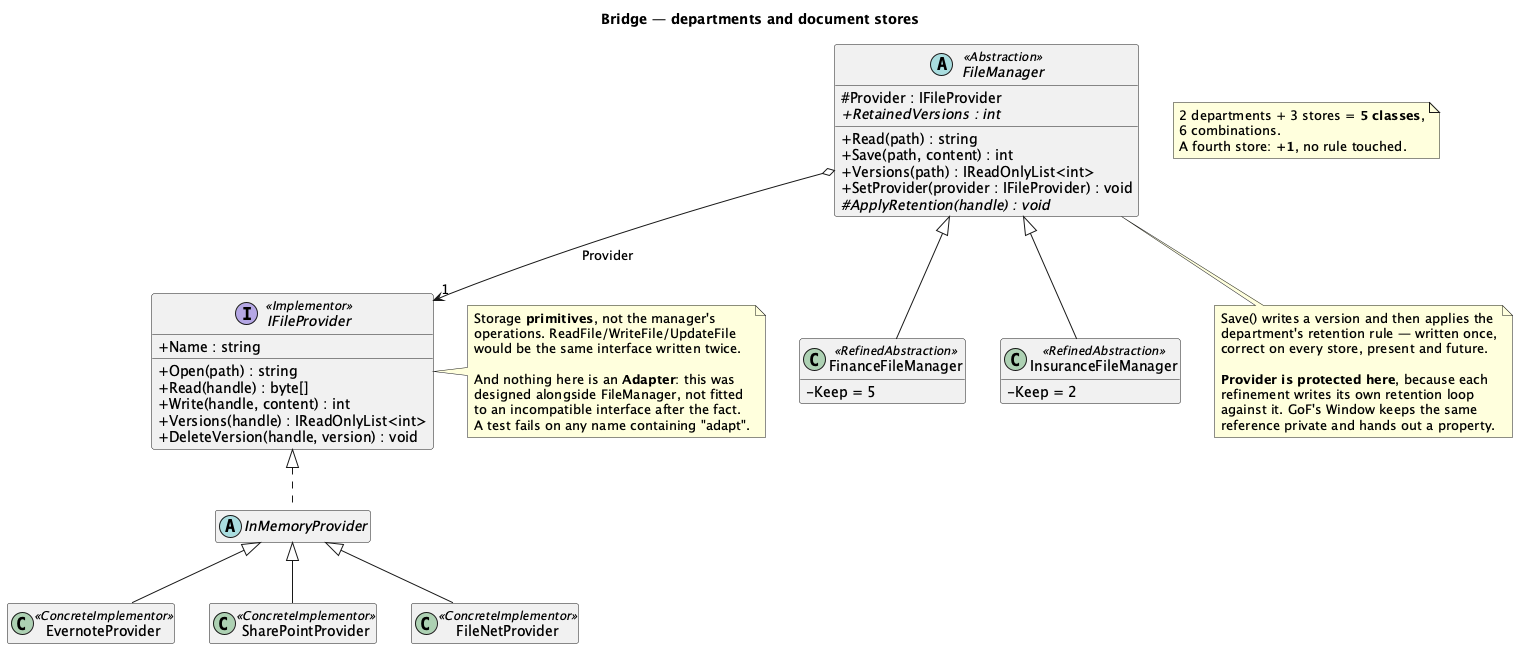

The diagram above was rendered by PlantUML. Its source (embedded in the PNG):
@startuml "Bridge - Files (Solution) - Class Diagram"
skinparam classAttributeIconSize 0
hide empty members
title Bridge — departments and document stores


abstract class FileManager <<Abstraction>> {
  # Provider : IFileProvider
  + Read(path) : string
  + Save(path, content) : int
  + Versions(path) : IReadOnlyList<int>
  + SetProvider(provider : IFileProvider) : void
  + {abstract} RetainedVersions : int
  # {abstract} ApplyRetention(handle) : void
}

class FinanceFileManager <<RefinedAbstraction>> {
  - Keep = 5
}
class InsuranceFileManager <<RefinedAbstraction>> {
  - Keep = 2
}

interface IFileProvider <<Implementor>> {
  + Name : string
  + Open(path) : string
  + Read(handle) : byte[]
  + Write(handle, content) : int
  + Versions(handle) : IReadOnlyList<int>
  + DeleteVersion(handle, version) : void
}

abstract class InMemoryProvider
class EvernoteProvider <<ConcreteImplementor>>
class SharePointProvider <<ConcreteImplementor>>
class FileNetProvider <<ConcreteImplementor>>

FileManager <|-- FinanceFileManager
FileManager <|-- InsuranceFileManager
FileManager o--> "1" IFileProvider : Provider
IFileProvider <|.. InMemoryProvider
InMemoryProvider <|-- EvernoteProvider
InMemoryProvider <|-- SharePointProvider
InMemoryProvider <|-- FileNetProvider

note right of IFileProvider
  Storage <b>primitives</b>, not the manager's
  operations. ReadFile/WriteFile/UpdateFile
  would be the same interface written twice.

  And nothing here is an <b>Adapter</b>: this was
  designed alongside FileManager, not fitted
  to an incompatible interface after the fact.
  A test fails on any name containing "adapt".
end note

note bottom of FileManager
  Save() writes a version and then applies the
  department's retention rule — written once,
  correct on every store, present and future.

  <b>Provider is protected here</b>, because each
  refinement writes its own retention loop
  against it. GoF's Window keeps the same
  reference private and hands out a property.
end note

note as N1
  2 departments + 3 stores = <b>5 classes</b>,
  6 combinations.
  A fourth store: <b>+1</b>, no rule touched.
end note

@enduml